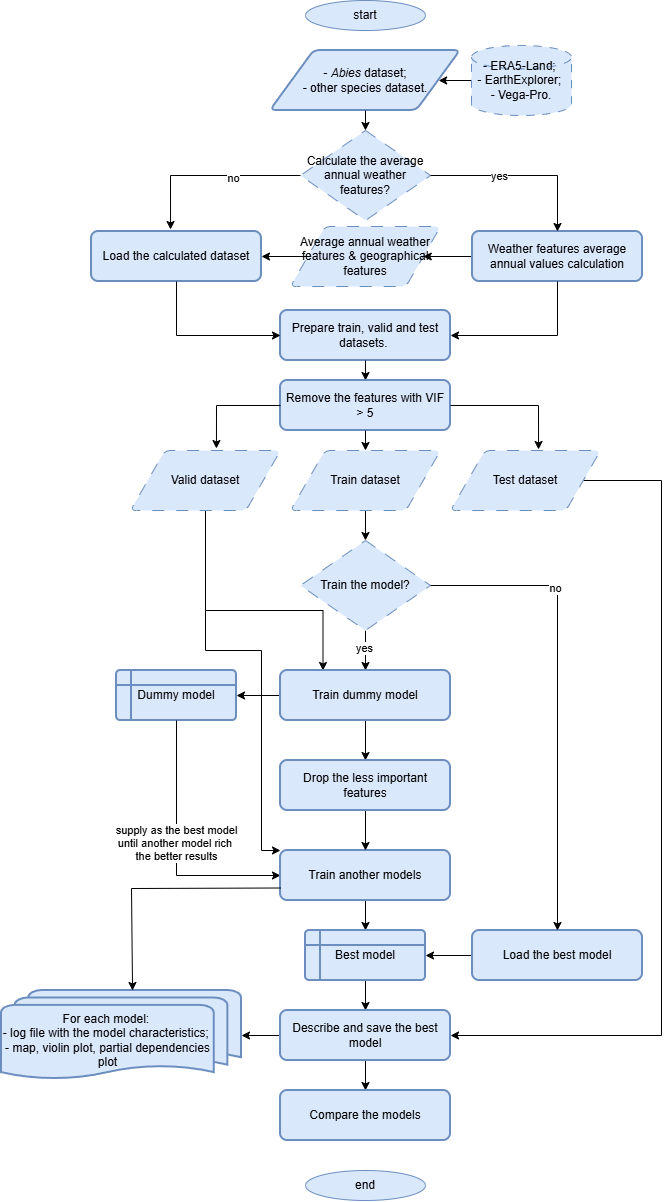

The diagram above was exported from draw.io. Its source (the exported page's mxGraphModel, read from the mxfile embedded in the PNG):
<mxGraphModel dx="1366" dy="830" grid="1" gridSize="10" guides="1" tooltips="1" connect="1" arrows="1" fold="1" page="1" pageScale="1" pageWidth="827" pageHeight="1169" math="0" shadow="0">
  <root>
    <mxCell id="0" />
    <mxCell id="1" parent="0" />
    <mxCell id="W97imSr3Oh1hHIhS6Gzf-1" parent="1" style="ellipse;whiteSpace=wrap;html=1;fillColor=#dae8fc;strokeColor=#6c8ebf;" value="start" vertex="1">
      <mxGeometry height="30" width="120" x="354" y="10" as="geometry" />
    </mxCell>
    <mxCell id="W97imSr3Oh1hHIhS6Gzf-5" edge="1" parent="1" source="W97imSr3Oh1hHIhS6Gzf-4" style="edgeStyle=orthogonalEdgeStyle;rounded=0;orthogonalLoop=1;jettySize=auto;html=1;" target="W97imSr3Oh1hHIhS6Gzf-7" value="">
      <mxGeometry relative="1" as="geometry">
        <mxPoint x="489" y="90" as="targetPoint" />
      </mxGeometry>
    </mxCell>
    <mxCell id="W97imSr3Oh1hHIhS6Gzf-4" parent="1" style="strokeWidth=1;html=1;shape=mxgraph.flowchart.database;whiteSpace=wrap;shadow=0;strokeColor=#6c8ebf;dashed=1;dashPattern=8 8;fillColor=#dae8fc;" value="- ERA5-Land;&amp;nbsp;&lt;div&gt;- EarthExplorer;&amp;nbsp;&lt;/div&gt;&lt;div&gt;- Vega-Pro.&lt;/div&gt;" vertex="1">
      <mxGeometry height="70" width="100" x="520" y="55" as="geometry" />
    </mxCell>
    <mxCell id="W97imSr3Oh1hHIhS6Gzf-7" parent="1" style="shape=parallelogram;html=1;strokeWidth=2;perimeter=parallelogramPerimeter;whiteSpace=wrap;rounded=1;arcSize=12;size=0.23;align=center;fillColor=#dae8fc;strokeColor=#6c8ebf;" value="- &lt;i&gt;Abies &lt;/i&gt;dataset;&lt;div&gt;- other species dataset.&lt;/div&gt;" vertex="1">
      <mxGeometry height="60" width="190" x="319" y="60" as="geometry" />
    </mxCell>
    <mxCell id="rLYbGeF2wxdSfx8LHHcP-10" edge="1" parent="1" source="W97imSr3Oh1hHIhS6Gzf-9" style="edgeStyle=orthogonalEdgeStyle;rounded=0;orthogonalLoop=1;jettySize=auto;html=1;" target="W97imSr3Oh1hHIhS6Gzf-21" value="">
      <mxGeometry relative="1" as="geometry" />
    </mxCell>
    <mxCell id="W97imSr3Oh1hHIhS6Gzf-9" parent="1" style="rounded=1;whiteSpace=wrap;html=1;absoluteArcSize=1;arcSize=14;strokeWidth=2;fillColor=#dae8fc;strokeColor=#6c8ebf;" value="Weather features average annual values calculation" vertex="1">
      <mxGeometry height="50" width="170" x="521" y="241" as="geometry" />
    </mxCell>
    <mxCell id="W97imSr3Oh1hHIhS6Gzf-13" parent="1" style="strokeWidth=1;html=1;shape=mxgraph.flowchart.decision;whiteSpace=wrap;dashed=1;dashPattern=12 12;fillColor=#dae8fc;strokeColor=#6c8ebf;" value="Calculate the average annual weather features?" vertex="1">
      <mxGeometry height="90" width="130" x="349" y="140" as="geometry" />
    </mxCell>
    <mxCell id="W97imSr3Oh1hHIhS6Gzf-15" edge="1" parent="1" source="W97imSr3Oh1hHIhS6Gzf-7" style="endArrow=classic;html=1;rounded=0;exitX=0.5;exitY=1;exitDx=0;exitDy=0;entryX=0.5;entryY=0;entryDx=0;entryDy=0;entryPerimeter=0;" target="W97imSr3Oh1hHIhS6Gzf-13" value="">
      <mxGeometry height="50" relative="1" width="50" as="geometry">
        <mxPoint x="390" y="260" as="sourcePoint" />
        <mxPoint x="440" y="210" as="targetPoint" />
      </mxGeometry>
    </mxCell>
    <mxCell id="W97imSr3Oh1hHIhS6Gzf-16" edge="1" parent="1" source="W97imSr3Oh1hHIhS6Gzf-13" style="endArrow=classic;html=1;rounded=0;exitX=1;exitY=0.5;exitDx=0;exitDy=0;exitPerimeter=0;entryX=0.5;entryY=0;entryDx=0;entryDy=0;" target="W97imSr3Oh1hHIhS6Gzf-9" value="">
      <mxGeometry height="50" relative="1" width="50" as="geometry">
        <Array as="points">
          <mxPoint x="606" y="185" />
        </Array>
        <mxPoint x="390" y="260" as="sourcePoint" />
        <mxPoint x="550" y="240" as="targetPoint" />
      </mxGeometry>
    </mxCell>
    <mxCell id="W97imSr3Oh1hHIhS6Gzf-17" connectable="0" parent="W97imSr3Oh1hHIhS6Gzf-16" style="edgeLabel;html=1;align=center;verticalAlign=middle;resizable=0;points=[];" value="yes" vertex="1">
      <mxGeometry relative="1" x="-0.2519" as="geometry">
        <mxPoint as="offset" />
      </mxGeometry>
    </mxCell>
    <mxCell id="W97imSr3Oh1hHIhS6Gzf-18" parent="1" style="rounded=1;whiteSpace=wrap;html=1;absoluteArcSize=1;arcSize=14;strokeWidth=2;fillColor=#dae8fc;strokeColor=#6c8ebf;" value="Load the calculated dataset" vertex="1">
      <mxGeometry height="50" width="170" x="140" y="241" as="geometry" />
    </mxCell>
    <mxCell id="W97imSr3Oh1hHIhS6Gzf-19" edge="1" parent="1" source="W97imSr3Oh1hHIhS6Gzf-13" style="endArrow=classic;html=1;rounded=0;exitX=0;exitY=0.5;exitDx=0;exitDy=0;exitPerimeter=0;entryX=0.465;entryY=-0.04;entryDx=0;entryDy=0;entryPerimeter=0;" target="W97imSr3Oh1hHIhS6Gzf-18" value="">
      <mxGeometry height="50" relative="1" width="50" as="geometry">
        <Array as="points">
          <mxPoint x="219" y="185" />
        </Array>
        <mxPoint x="390" y="260" as="sourcePoint" />
        <mxPoint x="440" y="210" as="targetPoint" />
      </mxGeometry>
    </mxCell>
    <mxCell id="W97imSr3Oh1hHIhS6Gzf-20" connectable="0" parent="W97imSr3Oh1hHIhS6Gzf-19" style="edgeLabel;html=1;align=center;verticalAlign=middle;resizable=0;points=[];" value="no" vertex="1">
      <mxGeometry relative="1" x="-0.2632" y="2" as="geometry">
        <mxPoint as="offset" />
      </mxGeometry>
    </mxCell>
    <mxCell id="W97imSr3Oh1hHIhS6Gzf-21" parent="1" style="shape=parallelogram;html=1;strokeWidth=1;perimeter=parallelogramPerimeter;whiteSpace=wrap;rounded=1;arcSize=12;size=0.23;fillColor=#dae8fc;strokeColor=#6c8ebf;dashed=1;dashPattern=12 12;" value="Average annual weather features &amp;amp; geographical features" vertex="1">
      <mxGeometry height="60" width="150" x="339" y="236" as="geometry" />
    </mxCell>
    <mxCell id="W97imSr3Oh1hHIhS6Gzf-23" edge="1" parent="1" source="W97imSr3Oh1hHIhS6Gzf-21" style="endArrow=classic;html=1;rounded=0;exitX=0;exitY=0.5;exitDx=0;exitDy=0;entryX=1;entryY=0.5;entryDx=0;entryDy=0;" target="W97imSr3Oh1hHIhS6Gzf-18" value="">
      <mxGeometry height="50" relative="1" width="50" as="geometry">
        <mxPoint x="390" y="250" as="sourcePoint" />
        <mxPoint x="440" y="200" as="targetPoint" />
      </mxGeometry>
    </mxCell>
    <mxCell id="rLYbGeF2wxdSfx8LHHcP-1" parent="1" style="rounded=1;whiteSpace=wrap;html=1;absoluteArcSize=1;arcSize=14;strokeWidth=2;fillColor=#dae8fc;strokeColor=#6c8ebf;" value="Prepare train, valid and test datasets.&amp;nbsp;" vertex="1">
      <mxGeometry height="50" width="170" x="329" y="320" as="geometry" />
    </mxCell>
    <mxCell id="rLYbGeF2wxdSfx8LHHcP-2" edge="1" parent="1" source="W97imSr3Oh1hHIhS6Gzf-18" style="endArrow=classic;html=1;rounded=0;exitX=0.5;exitY=1;exitDx=0;exitDy=0;entryX=0;entryY=0.5;entryDx=0;entryDy=0;" target="rLYbGeF2wxdSfx8LHHcP-1" value="">
      <mxGeometry height="50" relative="1" width="50" as="geometry">
        <Array as="points">
          <mxPoint x="225" y="345" />
        </Array>
        <mxPoint x="390" y="350" as="sourcePoint" />
        <mxPoint x="440" y="300" as="targetPoint" />
      </mxGeometry>
    </mxCell>
    <mxCell id="rLYbGeF2wxdSfx8LHHcP-4" edge="1" parent="1" source="W97imSr3Oh1hHIhS6Gzf-9" style="endArrow=classic;html=1;rounded=0;exitX=0.5;exitY=1;exitDx=0;exitDy=0;entryX=1;entryY=0.5;entryDx=0;entryDy=0;" target="rLYbGeF2wxdSfx8LHHcP-1" value="">
      <mxGeometry height="50" relative="1" width="50" as="geometry">
        <Array as="points">
          <mxPoint x="606" y="345" />
        </Array>
        <mxPoint x="390" y="350" as="sourcePoint" />
        <mxPoint x="440" y="300" as="targetPoint" />
      </mxGeometry>
    </mxCell>
    <mxCell id="rLYbGeF2wxdSfx8LHHcP-7" edge="1" parent="1" source="rLYbGeF2wxdSfx8LHHcP-1" style="endArrow=classic;html=1;rounded=0;exitX=0.5;exitY=1;exitDx=0;exitDy=0;entryX=0.5;entryY=0;entryDx=0;entryDy=0;" target="rLYbGeF2wxdSfx8LHHcP-8" value="">
      <mxGeometry height="50" relative="1" width="50" as="geometry">
        <mxPoint x="390" y="340" as="sourcePoint" />
        <mxPoint x="440" y="290" as="targetPoint" />
      </mxGeometry>
    </mxCell>
    <mxCell id="rLYbGeF2wxdSfx8LHHcP-8" parent="1" style="rounded=1;whiteSpace=wrap;html=1;absoluteArcSize=1;arcSize=14;strokeWidth=2;fillColor=#dae8fc;strokeColor=#6c8ebf;" value="Remove the features with VIF &amp;gt; 5" vertex="1">
      <mxGeometry height="50" width="170" x="329" y="390" as="geometry" />
    </mxCell>
    <mxCell id="3yIRe_-C6TJVr7UuJFNi-6" edge="1" parent="1" source="rLYbGeF2wxdSfx8LHHcP-11" style="edgeStyle=orthogonalEdgeStyle;rounded=0;orthogonalLoop=1;jettySize=auto;html=1;entryX=1;entryY=0.5;entryDx=0;entryDy=0;" target="rLYbGeF2wxdSfx8LHHcP-54">
      <mxGeometry relative="1" as="geometry">
        <Array as="points">
          <mxPoint x="710" y="490" />
          <mxPoint x="710" y="1045" />
        </Array>
      </mxGeometry>
    </mxCell>
    <mxCell id="rLYbGeF2wxdSfx8LHHcP-11" parent="1" style="shape=parallelogram;html=1;strokeWidth=1;perimeter=parallelogramPerimeter;whiteSpace=wrap;rounded=1;arcSize=12;size=0.23;fillColor=#dae8fc;strokeColor=#6c8ebf;dashed=1;dashPattern=12 12;" value="Test dataset" vertex="1">
      <mxGeometry height="60" width="150" x="499" y="460" as="geometry" />
    </mxCell>
    <mxCell id="rLYbGeF2wxdSfx8LHHcP-20" edge="1" parent="1" source="rLYbGeF2wxdSfx8LHHcP-12" style="edgeStyle=orthogonalEdgeStyle;rounded=0;orthogonalLoop=1;jettySize=auto;html=1;" target="rLYbGeF2wxdSfx8LHHcP-19" value="">
      <mxGeometry relative="1" as="geometry" />
    </mxCell>
    <mxCell id="rLYbGeF2wxdSfx8LHHcP-12" parent="1" style="shape=parallelogram;html=1;strokeWidth=1;perimeter=parallelogramPerimeter;whiteSpace=wrap;rounded=1;arcSize=12;size=0.23;fillColor=#dae8fc;strokeColor=#6c8ebf;dashed=1;dashPattern=12 12;" value="Train dataset" vertex="1">
      <mxGeometry height="60" width="150" x="339" y="460" as="geometry" />
    </mxCell>
    <mxCell id="3yIRe_-C6TJVr7UuJFNi-4" edge="1" parent="1" source="rLYbGeF2wxdSfx8LHHcP-13" style="edgeStyle=orthogonalEdgeStyle;rounded=0;orthogonalLoop=1;jettySize=auto;html=1;entryX=0.25;entryY=0;entryDx=0;entryDy=0;" target="rLYbGeF2wxdSfx8LHHcP-21">
      <mxGeometry relative="1" as="geometry">
        <Array as="points">
          <mxPoint x="254" y="620" />
          <mxPoint x="371.5" y="620" />
        </Array>
      </mxGeometry>
    </mxCell>
    <mxCell id="3yIRe_-C6TJVr7UuJFNi-5" edge="1" parent="1" source="rLYbGeF2wxdSfx8LHHcP-13" style="edgeStyle=orthogonalEdgeStyle;rounded=0;orthogonalLoop=1;jettySize=auto;html=1;entryX=0;entryY=0;entryDx=0;entryDy=0;" target="rLYbGeF2wxdSfx8LHHcP-35">
      <mxGeometry relative="1" as="geometry">
        <Array as="points">
          <mxPoint x="254" y="660" />
          <mxPoint x="310" y="660" />
          <mxPoint x="310" y="860" />
        </Array>
      </mxGeometry>
    </mxCell>
    <mxCell id="rLYbGeF2wxdSfx8LHHcP-13" parent="1" style="shape=parallelogram;html=1;strokeWidth=1;perimeter=parallelogramPerimeter;whiteSpace=wrap;rounded=1;arcSize=12;size=0.23;fillColor=#dae8fc;strokeColor=#6c8ebf;dashed=1;dashPattern=12 12;" value="Valid dataset" vertex="1">
      <mxGeometry height="60" width="150" x="179" y="460" as="geometry" />
    </mxCell>
    <mxCell id="rLYbGeF2wxdSfx8LHHcP-15" edge="1" parent="1" source="rLYbGeF2wxdSfx8LHHcP-8" style="endArrow=classic;html=1;rounded=0;exitX=0.5;exitY=1;exitDx=0;exitDy=0;entryX=0.5;entryY=0;entryDx=0;entryDy=0;" target="rLYbGeF2wxdSfx8LHHcP-12" value="">
      <mxGeometry height="50" relative="1" width="50" as="geometry">
        <mxPoint x="390" y="390" as="sourcePoint" />
        <mxPoint x="440" y="340" as="targetPoint" />
      </mxGeometry>
    </mxCell>
    <mxCell id="rLYbGeF2wxdSfx8LHHcP-17" edge="1" parent="1" source="rLYbGeF2wxdSfx8LHHcP-8" style="endArrow=classic;html=1;rounded=0;exitX=0;exitY=0.5;exitDx=0;exitDy=0;entryX=0.573;entryY=-0.033;entryDx=0;entryDy=0;entryPerimeter=0;" target="rLYbGeF2wxdSfx8LHHcP-13" value="">
      <mxGeometry height="50" relative="1" width="50" as="geometry">
        <Array as="points">
          <mxPoint x="265" y="415" />
        </Array>
        <mxPoint x="390" y="390" as="sourcePoint" />
        <mxPoint x="440" y="340" as="targetPoint" />
      </mxGeometry>
    </mxCell>
    <mxCell id="rLYbGeF2wxdSfx8LHHcP-18" edge="1" parent="1" source="rLYbGeF2wxdSfx8LHHcP-8" style="endArrow=classic;html=1;rounded=0;exitX=1;exitY=0.5;exitDx=0;exitDy=0;entryX=0.587;entryY=-0.017;entryDx=0;entryDy=0;entryPerimeter=0;" target="rLYbGeF2wxdSfx8LHHcP-11" value="">
      <mxGeometry height="50" relative="1" width="50" as="geometry">
        <Array as="points">
          <mxPoint x="587" y="415" />
        </Array>
        <mxPoint x="390" y="390" as="sourcePoint" />
        <mxPoint x="440" y="340" as="targetPoint" />
      </mxGeometry>
    </mxCell>
    <mxCell id="rLYbGeF2wxdSfx8LHHcP-40" edge="1" parent="1" source="rLYbGeF2wxdSfx8LHHcP-19" style="edgeStyle=orthogonalEdgeStyle;rounded=0;orthogonalLoop=1;jettySize=auto;html=1;" target="rLYbGeF2wxdSfx8LHHcP-21" value="">
      <mxGeometry relative="1" as="geometry" />
    </mxCell>
    <mxCell id="rLYbGeF2wxdSfx8LHHcP-41" connectable="0" parent="rLYbGeF2wxdSfx8LHHcP-40" style="edgeLabel;html=1;align=center;verticalAlign=middle;resizable=0;points=[];" value="yes" vertex="1">
      <mxGeometry relative="1" x="-0.15" y="-2" as="geometry">
        <mxPoint as="offset" />
      </mxGeometry>
    </mxCell>
    <mxCell id="rLYbGeF2wxdSfx8LHHcP-19" parent="1" style="strokeWidth=1;html=1;shape=mxgraph.flowchart.decision;whiteSpace=wrap;dashed=1;dashPattern=12 12;fillColor=#dae8fc;strokeColor=#6c8ebf;" value="Train the model?" vertex="1">
      <mxGeometry height="90" width="130" x="349" y="550" as="geometry" />
    </mxCell>
    <mxCell id="rLYbGeF2wxdSfx8LHHcP-24" edge="1" parent="1" source="rLYbGeF2wxdSfx8LHHcP-21" style="edgeStyle=orthogonalEdgeStyle;rounded=0;orthogonalLoop=1;jettySize=auto;html=1;" target="rLYbGeF2wxdSfx8LHHcP-23" value="">
      <mxGeometry relative="1" as="geometry" />
    </mxCell>
    <mxCell id="rLYbGeF2wxdSfx8LHHcP-48" edge="1" parent="1" source="rLYbGeF2wxdSfx8LHHcP-21" style="edgeStyle=orthogonalEdgeStyle;rounded=0;orthogonalLoop=1;jettySize=auto;html=1;" target="rLYbGeF2wxdSfx8LHHcP-47" value="">
      <mxGeometry relative="1" as="geometry" />
    </mxCell>
    <mxCell id="rLYbGeF2wxdSfx8LHHcP-21" parent="1" style="rounded=1;whiteSpace=wrap;html=1;absoluteArcSize=1;arcSize=14;strokeWidth=2;fillColor=#dae8fc;strokeColor=#6c8ebf;" value="Train dummy model" vertex="1">
      <mxGeometry height="50" width="170" x="329" y="680" as="geometry" />
    </mxCell>
    <mxCell id="rLYbGeF2wxdSfx8LHHcP-23" parent="1" style="shape=internalStorage;whiteSpace=wrap;html=1;dx=15;dy=15;rounded=1;arcSize=8;strokeWidth=2;fillColor=#dae8fc;strokeColor=#6c8ebf;" value="Dummy model" vertex="1">
      <mxGeometry height="50" width="120" x="165" y="680" as="geometry" />
    </mxCell>
    <mxCell id="rLYbGeF2wxdSfx8LHHcP-30" edge="1" parent="1" source="rLYbGeF2wxdSfx8LHHcP-23" style="endArrow=classic;html=1;rounded=0;exitX=0.5;exitY=1;exitDx=0;exitDy=0;entryX=0;entryY=0.5;entryDx=0;entryDy=0;" target="rLYbGeF2wxdSfx8LHHcP-35" value="">
      <mxGeometry height="50" relative="1" width="50" as="geometry">
        <Array as="points">
          <mxPoint x="225" y="885" />
        </Array>
        <mxPoint x="390" y="640" as="sourcePoint" />
        <mxPoint x="349" y="805" as="targetPoint" />
      </mxGeometry>
    </mxCell>
    <mxCell id="rLYbGeF2wxdSfx8LHHcP-31" connectable="0" parent="rLYbGeF2wxdSfx8LHHcP-30" style="edgeLabel;html=1;align=center;verticalAlign=middle;resizable=0;points=[];" value="supply as the best model&lt;div&gt;until another model rich&amp;nbsp;&lt;/div&gt;&lt;div&gt;the better results&lt;/div&gt;" vertex="1">
      <mxGeometry relative="1" x="-0.0553" y="-1" as="geometry">
        <mxPoint as="offset" />
      </mxGeometry>
    </mxCell>
    <mxCell id="rLYbGeF2wxdSfx8LHHcP-42" edge="1" parent="1" source="rLYbGeF2wxdSfx8LHHcP-35" style="edgeStyle=orthogonalEdgeStyle;rounded=0;orthogonalLoop=1;jettySize=auto;html=1;" target="rLYbGeF2wxdSfx8LHHcP-38" value="">
      <mxGeometry relative="1" as="geometry" />
    </mxCell>
    <mxCell id="rLYbGeF2wxdSfx8LHHcP-35" parent="1" style="rounded=1;whiteSpace=wrap;html=1;absoluteArcSize=1;arcSize=14;strokeWidth=2;fillColor=#dae8fc;strokeColor=#6c8ebf;" value="Train another models" vertex="1">
      <mxGeometry height="50" width="170" x="329" y="860" as="geometry" />
    </mxCell>
    <mxCell id="rLYbGeF2wxdSfx8LHHcP-55" edge="1" parent="1" source="rLYbGeF2wxdSfx8LHHcP-38" style="edgeStyle=orthogonalEdgeStyle;rounded=0;orthogonalLoop=1;jettySize=auto;html=1;" target="rLYbGeF2wxdSfx8LHHcP-54" value="">
      <mxGeometry relative="1" as="geometry" />
    </mxCell>
    <mxCell id="rLYbGeF2wxdSfx8LHHcP-38" parent="1" style="shape=internalStorage;whiteSpace=wrap;html=1;dx=15;dy=15;rounded=1;arcSize=8;strokeWidth=2;fillColor=#dae8fc;strokeColor=#6c8ebf;" value="Best model" vertex="1">
      <mxGeometry height="50" width="120" x="354" y="940" as="geometry" />
    </mxCell>
    <mxCell id="rLYbGeF2wxdSfx8LHHcP-46" edge="1" parent="1" source="rLYbGeF2wxdSfx8LHHcP-43" style="edgeStyle=orthogonalEdgeStyle;rounded=0;orthogonalLoop=1;jettySize=auto;html=1;" target="rLYbGeF2wxdSfx8LHHcP-38" value="">
      <mxGeometry relative="1" as="geometry" />
    </mxCell>
    <mxCell id="rLYbGeF2wxdSfx8LHHcP-43" parent="1" style="rounded=1;whiteSpace=wrap;html=1;absoluteArcSize=1;arcSize=14;strokeWidth=2;fillColor=#dae8fc;strokeColor=#6c8ebf;" value="Load the best model" vertex="1">
      <mxGeometry height="50" width="170" x="521" y="940" as="geometry" />
    </mxCell>
    <mxCell id="rLYbGeF2wxdSfx8LHHcP-44" edge="1" parent="1" source="rLYbGeF2wxdSfx8LHHcP-19" style="endArrow=classic;html=1;rounded=0;exitX=1;exitY=0.5;exitDx=0;exitDy=0;exitPerimeter=0;entryX=0.5;entryY=0;entryDx=0;entryDy=0;" target="rLYbGeF2wxdSfx8LHHcP-43" value="">
      <mxGeometry height="50" relative="1" width="50" as="geometry">
        <Array as="points">
          <mxPoint x="606" y="595" />
        </Array>
        <mxPoint x="390" y="620" as="sourcePoint" />
        <mxPoint x="440" y="570" as="targetPoint" />
      </mxGeometry>
    </mxCell>
    <mxCell id="rLYbGeF2wxdSfx8LHHcP-45" connectable="0" parent="rLYbGeF2wxdSfx8LHHcP-44" style="edgeLabel;html=1;align=center;verticalAlign=middle;resizable=0;points=[];" value="no" vertex="1">
      <mxGeometry relative="1" x="-0.4541" y="-3" as="geometry">
        <mxPoint as="offset" />
      </mxGeometry>
    </mxCell>
    <mxCell id="rLYbGeF2wxdSfx8LHHcP-49" edge="1" parent="1" source="rLYbGeF2wxdSfx8LHHcP-47" style="edgeStyle=orthogonalEdgeStyle;rounded=0;orthogonalLoop=1;jettySize=auto;html=1;" target="rLYbGeF2wxdSfx8LHHcP-35" value="">
      <mxGeometry relative="1" as="geometry" />
    </mxCell>
    <mxCell id="rLYbGeF2wxdSfx8LHHcP-47" parent="1" style="rounded=1;whiteSpace=wrap;html=1;absoluteArcSize=1;arcSize=14;strokeWidth=2;fillColor=#dae8fc;strokeColor=#6c8ebf;" value="Drop the less important features" vertex="1">
      <mxGeometry height="50" width="170" x="329" y="770" as="geometry" />
    </mxCell>
    <mxCell id="rLYbGeF2wxdSfx8LHHcP-51" parent="1" style="strokeWidth=2;html=1;shape=mxgraph.flowchart.multi-document;whiteSpace=wrap;boundedLbl=1;fillColor=#dae8fc;strokeColor=#6c8ebf;" value="For each model:&amp;nbsp;&lt;div&gt;- log file with the model characteristics;&amp;nbsp;&lt;/div&gt;&lt;div&gt;- map, violin plot, partial dependencies plot&lt;/div&gt;" vertex="1">
      <mxGeometry height="90" width="240" x="50" y="1000" as="geometry" />
    </mxCell>
    <mxCell id="rLYbGeF2wxdSfx8LHHcP-52" edge="1" parent="1" source="rLYbGeF2wxdSfx8LHHcP-35" style="endArrow=classic;html=1;rounded=0;exitX=0;exitY=0.75;exitDx=0;exitDy=0;entryX=0.546;entryY=0;entryDx=0;entryDy=0;entryPerimeter=0;" target="rLYbGeF2wxdSfx8LHHcP-51" value="">
      <mxGeometry height="50" relative="1" width="50" as="geometry">
        <Array as="points">
          <mxPoint x="180" y="898" />
        </Array>
        <mxPoint x="390" y="750" as="sourcePoint" />
        <mxPoint x="440" y="700" as="targetPoint" />
      </mxGeometry>
    </mxCell>
    <mxCell id="rLYbGeF2wxdSfx8LHHcP-56" edge="1" parent="1" source="rLYbGeF2wxdSfx8LHHcP-54" style="edgeStyle=orthogonalEdgeStyle;rounded=0;orthogonalLoop=1;jettySize=auto;html=1;" target="rLYbGeF2wxdSfx8LHHcP-51" value="">
      <mxGeometry relative="1" as="geometry" />
    </mxCell>
    <mxCell id="rLYbGeF2wxdSfx8LHHcP-58" edge="1" parent="1" source="rLYbGeF2wxdSfx8LHHcP-54" style="edgeStyle=orthogonalEdgeStyle;rounded=0;orthogonalLoop=1;jettySize=auto;html=1;" target="rLYbGeF2wxdSfx8LHHcP-57" value="">
      <mxGeometry relative="1" as="geometry" />
    </mxCell>
    <mxCell id="rLYbGeF2wxdSfx8LHHcP-54" parent="1" style="rounded=1;whiteSpace=wrap;html=1;absoluteArcSize=1;arcSize=14;strokeWidth=2;fillColor=#dae8fc;strokeColor=#6c8ebf;" value="Describe and save the best model" vertex="1">
      <mxGeometry height="50" width="170" x="329" y="1020" as="geometry" />
    </mxCell>
    <mxCell id="rLYbGeF2wxdSfx8LHHcP-57" parent="1" style="rounded=1;whiteSpace=wrap;html=1;absoluteArcSize=1;arcSize=14;strokeWidth=2;fillColor=#dae8fc;strokeColor=#6c8ebf;" value="Compare the models" vertex="1">
      <mxGeometry height="50" width="170" x="329" y="1100" as="geometry" />
    </mxCell>
    <mxCell id="rLYbGeF2wxdSfx8LHHcP-59" parent="1" style="ellipse;whiteSpace=wrap;html=1;fillColor=#dae8fc;strokeColor=#6c8ebf;" value="end" vertex="1">
      <mxGeometry height="30" width="120" x="354" y="1180" as="geometry" />
    </mxCell>
  </root>
</mxGraphModel>